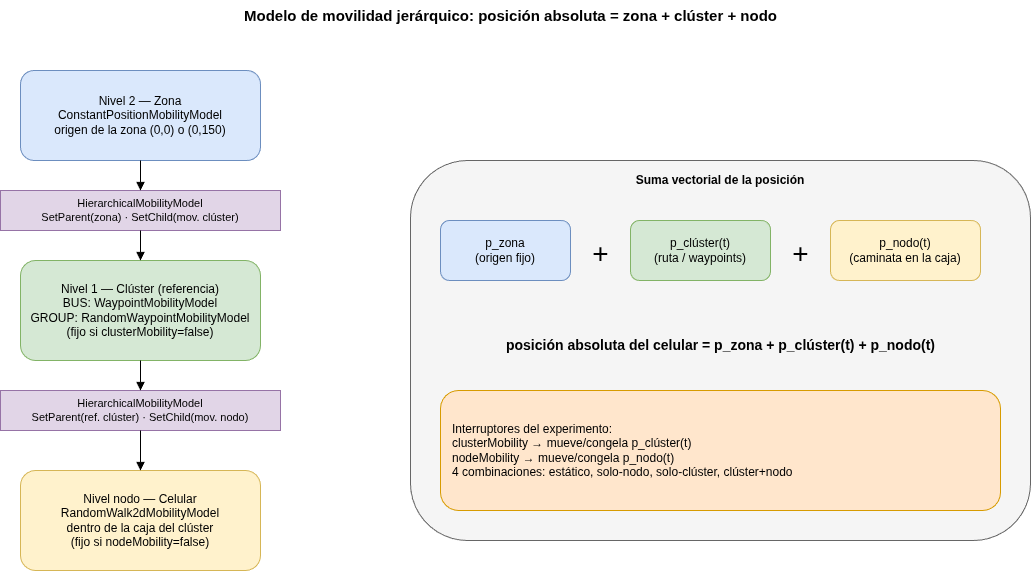

The diagram above was exported from draw.io. Its source (the exported page's mxGraphModel, read from the mxfile embedded in the PNG):
<mxGraphModel dx="1082" dy="871" grid="1" gridSize="10" guides="1" tooltips="1" connect="1" arrows="1" fold="1" page="1" pageScale="1" pageWidth="1150" pageHeight="700" math="0" shadow="0">
  <root>
    <mxCell id="0" />
    <mxCell id="1" parent="0" />
    <mxCell id="title" parent="1" style="text;html=1;fontSize=15;fontStyle=1;align=center;" value="Modelo de movilidad jerárquico: posición absoluta = zona + clúster + nodo" vertex="1">
      <mxGeometry height="30" width="860" x="140" y="20" as="geometry" />
    </mxCell>
    <mxCell id="L2" parent="1" style="rounded=1;whiteSpace=wrap;html=1;fillColor=#dae8fc;strokeColor=#6c8ebf;align=center;" value="Nivel 2 — Zona&#10;ConstantPositionMobilityModel&#10;origen de la zona (0,0) o (0,150)" vertex="1">
      <mxGeometry height="90" width="240" x="80" y="90" as="geometry" />
    </mxCell>
    <mxCell id="L1" parent="1" style="rounded=1;whiteSpace=wrap;html=1;fillColor=#d5e8d4;strokeColor=#82b366;align=center;" value="Nivel 1 — Clúster (referencia)&#10;BUS: WaypointMobilityModel&#10;GROUP: RandomWaypointMobilityModel&#10;(fijo si clusterMobility=false)" vertex="1">
      <mxGeometry height="100" width="240" x="80" y="280" as="geometry" />
    </mxCell>
    <mxCell id="L0" parent="1" style="rounded=1;whiteSpace=wrap;html=1;fillColor=#fff2cc;strokeColor=#d6b656;align=center;" value="Nivel nodo — Celular&#10;RandomWalk2dMobilityModel&#10;dentro de la caja del clúster&#10;(fijo si nodeMobility=false)" vertex="1">
      <mxGeometry height="100" width="240" x="80" y="490" as="geometry" />
    </mxCell>
    <mxCell id="h1" parent="1" style="rounded=0;whiteSpace=wrap;html=1;fillColor=#e1d5e7;strokeColor=#9673a6;align=center;fontSize=11;" value="HierarchicalMobilityModel&#10;SetParent(zona) · SetChild(mov. clúster)" vertex="1">
      <mxGeometry height="40" width="280" x="60" y="210" as="geometry" />
    </mxCell>
    <mxCell id="h2" parent="1" style="rounded=0;whiteSpace=wrap;html=1;fillColor=#e1d5e7;strokeColor=#9673a6;align=center;fontSize=11;" value="HierarchicalMobilityModel&#10;SetParent(ref. clúster) · SetChild(mov. nodo)" vertex="1">
      <mxGeometry height="40" width="280" x="60" y="410" as="geometry" />
    </mxCell>
    <mxCell id="ea1" edge="1" parent="1" source="L2" style="edgeStyle=orthogonalEdgeStyle;html=1;endArrow=block;" target="h1">
      <mxGeometry relative="1" as="geometry" />
    </mxCell>
    <mxCell id="ea2" edge="1" parent="1" source="h1" style="edgeStyle=orthogonalEdgeStyle;html=1;endArrow=block;" target="L1">
      <mxGeometry relative="1" as="geometry" />
    </mxCell>
    <mxCell id="ea3" edge="1" parent="1" source="L1" style="edgeStyle=orthogonalEdgeStyle;html=1;endArrow=block;" target="h2">
      <mxGeometry relative="1" as="geometry" />
    </mxCell>
    <mxCell id="ea4" edge="1" parent="1" source="h2" style="edgeStyle=orthogonalEdgeStyle;html=1;endArrow=block;" target="L0">
      <mxGeometry relative="1" as="geometry" />
    </mxCell>
    <mxCell id="sumBox" parent="1" style="rounded=1;whiteSpace=wrap;html=1;fillColor=#f5f5f5;strokeColor=#666666;fontStyle=1;verticalAlign=top;spacingTop=6;" value="Suma vectorial de la posición" vertex="1">
      <mxGeometry height="380" width="620" x="470" y="180" as="geometry" />
    </mxCell>
    <mxCell id="vz" parent="1" style="rounded=1;whiteSpace=wrap;html=1;fillColor=#dae8fc;strokeColor=#6c8ebf;align=center;" value="p_zona&#10;(origen fijo)" vertex="1">
      <mxGeometry height="60" width="130" x="500" y="240" as="geometry" />
    </mxCell>
    <mxCell id="plus1" parent="1" style="text;html=1;fontSize=28;align=center;" value="+" vertex="1">
      <mxGeometry height="40" width="40" x="640" y="250" as="geometry" />
    </mxCell>
    <mxCell id="vc" parent="1" style="rounded=1;whiteSpace=wrap;html=1;fillColor=#d5e8d4;strokeColor=#82b366;align=center;" value="p_clúster(t)&#10;(ruta / waypoints)" vertex="1">
      <mxGeometry height="60" width="140" x="690" y="240" as="geometry" />
    </mxCell>
    <mxCell id="plus2" parent="1" style="text;html=1;fontSize=28;align=center;" value="+" vertex="1">
      <mxGeometry height="40" width="40" x="840" y="250" as="geometry" />
    </mxCell>
    <mxCell id="vn" parent="1" style="rounded=1;whiteSpace=wrap;html=1;fillColor=#fff2cc;strokeColor=#d6b656;align=center;" value="p_nodo(t)&#10;(caminata en la caja)" vertex="1">
      <mxGeometry height="60" width="150" x="890" y="240" as="geometry" />
    </mxCell>
    <mxCell id="eq" parent="1" style="text;html=1;fontSize=14;fontStyle=1;align=center;" value="posición absoluta del celular  =  p_zona  +  p_clúster(t)  +  p_nodo(t)" vertex="1">
      <mxGeometry height="30" width="560" x="500" y="350" as="geometry" />
    </mxCell>
    <mxCell id="note" parent="1" style="rounded=1;whiteSpace=wrap;html=1;fillColor=#ffe6cc;strokeColor=#d79b00;align=left;spacingLeft=10;verticalAlign=middle;" value="Interruptores del experimento:&#10;clusterMobility → mueve/congela p_clúster(t)&#10;nodeMobility → mueve/congela p_nodo(t)&#10;4 combinaciones: estático, solo-nodo, solo-clúster, clúster+nodo" vertex="1">
      <mxGeometry height="120" width="560" x="500" y="410" as="geometry" />
    </mxCell>
  </root>
</mxGraphModel>